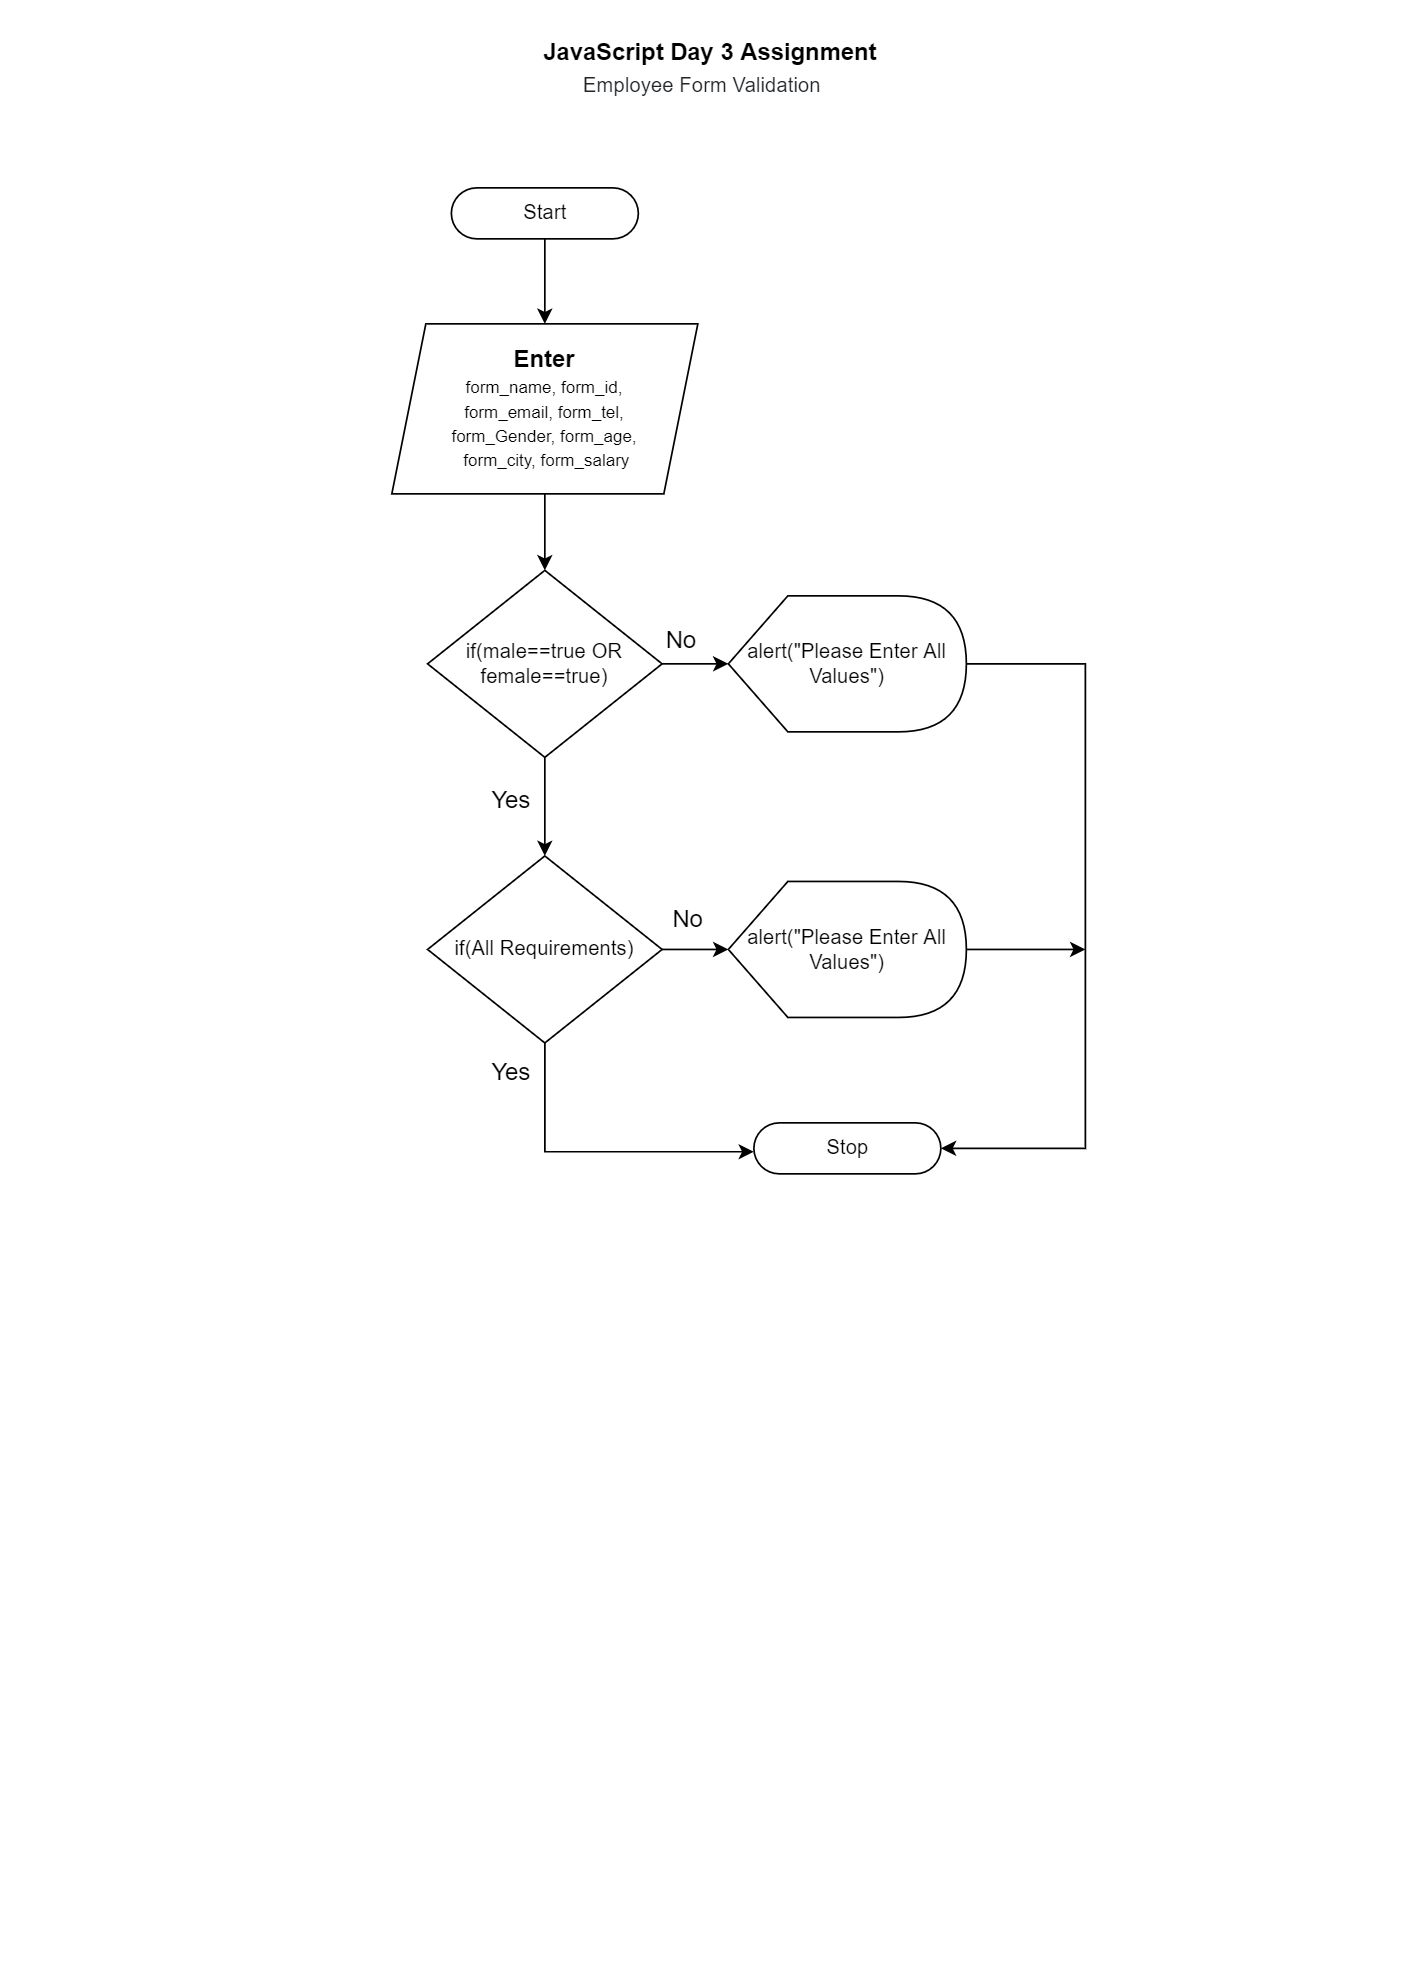

The diagram above was exported from draw.io. Its source (the exported page's mxGraphModel, read from the mxfile embedded in the PNG):
<mxGraphModel dx="2130" dy="912" grid="1" gridSize="10" guides="1" tooltips="1" connect="1" arrows="1" fold="1" page="1" pageScale="1" pageWidth="827" pageHeight="1169" math="0" shadow="0">
  <root>
    <mxCell id="0" />
    <mxCell id="1" parent="0" />
    <mxCell id="O_MRcWReuNbB-C9tgu37-1" style="edgeStyle=orthogonalEdgeStyle;rounded=0;orthogonalLoop=1;jettySize=auto;html=1;exitX=0.5;exitY=1;exitDx=0;exitDy=0;entryX=0.5;entryY=0;entryDx=0;entryDy=0;fontSize=14;" edge="1" parent="1" source="O_MRcWReuNbB-C9tgu37-2" target="O_MRcWReuNbB-C9tgu37-7">
      <mxGeometry relative="1" as="geometry" />
    </mxCell>
    <mxCell id="O_MRcWReuNbB-C9tgu37-2" value="&lt;div&gt;&lt;font style=&quot;font-size: 14px&quot;&gt;&lt;b&gt;Enter&lt;/b&gt;&lt;/font&gt;&lt;/div&gt;&lt;div&gt;&lt;font style=&quot;font-size: 10px&quot;&gt;form_name,&amp;nbsp;&lt;/font&gt;&lt;span style=&quot;font-size: 10px&quot;&gt;form_id,&lt;/span&gt;&lt;/div&gt;&lt;div&gt;&lt;font style=&quot;font-size: 10px&quot;&gt;form_email,&amp;nbsp;&lt;/font&gt;&lt;span style=&quot;font-size: 10px&quot;&gt;form_tel,&lt;/span&gt;&lt;/div&gt;&lt;div&gt;&lt;font style=&quot;font-size: 10px&quot;&gt;form_Gender,&amp;nbsp;&lt;/font&gt;&lt;font style=&quot;font-size: 10px&quot;&gt;form_age,&lt;/font&gt;&lt;/div&gt;&lt;div&gt;&lt;font style=&quot;font-size: 10px&quot;&gt;&amp;nbsp;&lt;/font&gt;&lt;span style=&quot;font-size: 10px&quot;&gt;form_city,&amp;nbsp;&lt;/span&gt;&lt;span style=&quot;font-size: 10px&quot;&gt;form_salary&lt;/span&gt;&lt;/div&gt;" style="shape=parallelogram;perimeter=parallelogramPerimeter;whiteSpace=wrap;html=1;fixedSize=1;" vertex="1" parent="1">
      <mxGeometry x="229.99" y="190" width="180" height="100" as="geometry" />
    </mxCell>
    <mxCell id="O_MRcWReuNbB-C9tgu37-3" style="edgeStyle=orthogonalEdgeStyle;rounded=0;orthogonalLoop=1;jettySize=auto;html=1;entryX=0.5;entryY=0;entryDx=0;entryDy=0;fontSize=14;" edge="1" parent="1" source="O_MRcWReuNbB-C9tgu37-4" target="O_MRcWReuNbB-C9tgu37-2">
      <mxGeometry relative="1" as="geometry" />
    </mxCell>
    <mxCell id="O_MRcWReuNbB-C9tgu37-4" value="Start" style="html=1;dashed=0;whitespace=wrap;shape=mxgraph.dfd.start" vertex="1" parent="1">
      <mxGeometry x="264.99999999999994" y="110" width="110" height="30" as="geometry" />
    </mxCell>
    <mxCell id="O_MRcWReuNbB-C9tgu37-5" style="edgeStyle=orthogonalEdgeStyle;rounded=0;orthogonalLoop=1;jettySize=auto;html=1;exitX=1;exitY=0.5;exitDx=0;exitDy=0;entryX=0;entryY=0.5;entryDx=0;entryDy=0;entryPerimeter=0;fontSize=14;" edge="1" parent="1" source="O_MRcWReuNbB-C9tgu37-7" target="O_MRcWReuNbB-C9tgu37-13">
      <mxGeometry relative="1" as="geometry" />
    </mxCell>
    <mxCell id="O_MRcWReuNbB-C9tgu37-6" style="edgeStyle=orthogonalEdgeStyle;rounded=0;orthogonalLoop=1;jettySize=auto;html=1;entryX=0.5;entryY=0;entryDx=0;entryDy=0;fontSize=14;" edge="1" parent="1" source="O_MRcWReuNbB-C9tgu37-7" target="O_MRcWReuNbB-C9tgu37-11">
      <mxGeometry relative="1" as="geometry" />
    </mxCell>
    <mxCell id="O_MRcWReuNbB-C9tgu37-7" value="if(male==true OR female==true)" style="rhombus;whiteSpace=wrap;html=1;" vertex="1" parent="1">
      <mxGeometry x="251.01999999999998" y="335" width="137.95" height="110" as="geometry" />
    </mxCell>
    <mxCell id="O_MRcWReuNbB-C9tgu37-8" value="Stop" style="html=1;dashed=0;whitespace=wrap;shape=mxgraph.dfd.start" vertex="1" parent="1">
      <mxGeometry x="442.95" y="660" width="110" height="30" as="geometry" />
    </mxCell>
    <mxCell id="O_MRcWReuNbB-C9tgu37-9" style="edgeStyle=orthogonalEdgeStyle;rounded=0;orthogonalLoop=1;jettySize=auto;html=1;entryX=0;entryY=0.5;entryDx=0;entryDy=0;entryPerimeter=0;fontSize=14;" edge="1" parent="1" source="O_MRcWReuNbB-C9tgu37-11" target="O_MRcWReuNbB-C9tgu37-17">
      <mxGeometry relative="1" as="geometry" />
    </mxCell>
    <mxCell id="O_MRcWReuNbB-C9tgu37-10" style="edgeStyle=orthogonalEdgeStyle;rounded=0;orthogonalLoop=1;jettySize=auto;html=1;fontSize=14;entryX=0;entryY=0.5;entryDx=0;entryDy=0;entryPerimeter=0;" edge="1" parent="1">
      <mxGeometry relative="1" as="geometry">
        <mxPoint x="442.9499999999998" y="677" as="targetPoint" />
        <mxPoint x="320.0382352941176" y="611.9655245933097" as="sourcePoint" />
        <Array as="points">
          <mxPoint x="319.95" y="677" />
        </Array>
      </mxGeometry>
    </mxCell>
    <mxCell id="O_MRcWReuNbB-C9tgu37-11" value="if(All Requirements)" style="rhombus;whiteSpace=wrap;html=1;" vertex="1" parent="1">
      <mxGeometry x="251.01999999999998" y="503" width="137.95" height="110" as="geometry" />
    </mxCell>
    <mxCell id="O_MRcWReuNbB-C9tgu37-12" style="edgeStyle=orthogonalEdgeStyle;rounded=0;orthogonalLoop=1;jettySize=auto;html=1;exitX=1;exitY=0.5;exitDx=0;exitDy=0;exitPerimeter=0;fontSize=14;entryX=1;entryY=0.5;entryDx=0;entryDy=0;entryPerimeter=0;" edge="1" parent="1" source="O_MRcWReuNbB-C9tgu37-13" target="O_MRcWReuNbB-C9tgu37-8">
      <mxGeometry relative="1" as="geometry">
        <mxPoint x="557.95" y="670" as="targetPoint" />
        <Array as="points">
          <mxPoint x="637.95" y="390" />
          <mxPoint x="637.95" y="675" />
        </Array>
      </mxGeometry>
    </mxCell>
    <mxCell id="O_MRcWReuNbB-C9tgu37-13" value="alert(&quot;Please Enter All Values&quot;)" style="shape=display;whiteSpace=wrap;html=1;" vertex="1" parent="1">
      <mxGeometry x="427.95" y="350" width="140" height="80" as="geometry" />
    </mxCell>
    <mxCell id="O_MRcWReuNbB-C9tgu37-14" value="No" style="text;html=1;align=center;verticalAlign=middle;resizable=0;points=[];autosize=1;strokeColor=none;fillColor=none;fontSize=14;" vertex="1" parent="1">
      <mxGeometry x="384.96999999999997" y="366" width="30" height="20" as="geometry" />
    </mxCell>
    <mxCell id="O_MRcWReuNbB-C9tgu37-15" value="Yes" style="text;html=1;align=center;verticalAlign=middle;resizable=0;points=[];autosize=1;strokeColor=none;fillColor=none;fontSize=14;" vertex="1" parent="1">
      <mxGeometry x="279.95" y="460" width="40" height="20" as="geometry" />
    </mxCell>
    <mxCell id="O_MRcWReuNbB-C9tgu37-16" style="edgeStyle=orthogonalEdgeStyle;rounded=0;orthogonalLoop=1;jettySize=auto;html=1;fontSize=14;" edge="1" parent="1" source="O_MRcWReuNbB-C9tgu37-17">
      <mxGeometry relative="1" as="geometry">
        <mxPoint x="637.9499999999998" y="558" as="targetPoint" />
      </mxGeometry>
    </mxCell>
    <mxCell id="O_MRcWReuNbB-C9tgu37-17" value="alert(&quot;Please Enter All Values&quot;)" style="shape=display;whiteSpace=wrap;html=1;" vertex="1" parent="1">
      <mxGeometry x="427.95" y="518" width="140" height="80" as="geometry" />
    </mxCell>
    <mxCell id="O_MRcWReuNbB-C9tgu37-18" value="No" style="text;html=1;align=center;verticalAlign=middle;resizable=0;points=[];autosize=1;strokeColor=none;fillColor=none;fontSize=14;" vertex="1" parent="1">
      <mxGeometry x="388.96999999999997" y="530" width="30" height="20" as="geometry" />
    </mxCell>
    <mxCell id="O_MRcWReuNbB-C9tgu37-19" value="Yes" style="text;html=1;align=center;verticalAlign=middle;resizable=0;points=[];autosize=1;strokeColor=none;fillColor=none;fontSize=14;" vertex="1" parent="1">
      <mxGeometry x="279.95" y="620" width="40" height="20" as="geometry" />
    </mxCell>
    <mxCell id="O_MRcWReuNbB-C9tgu37-20" value="&lt;b&gt;&lt;font style=&quot;font-size: 14px&quot;&gt;JavaScript Day 3 Assignment&amp;nbsp;&lt;/font&gt;&lt;/b&gt;" style="text;html=1;align=center;verticalAlign=middle;resizable=0;points=[];autosize=1;strokeColor=none;fillColor=none;" vertex="1" parent="1">
      <mxGeometry x="314" y="20" width="210" height="20" as="geometry" />
    </mxCell>
    <mxCell id="O_MRcWReuNbB-C9tgu37-21" value="&lt;font color=&quot;#212529&quot; face=&quot;poppins, sans-serif&quot;&gt;&lt;span style=&quot;font-size: 12px ; background-color: rgb(255 , 255 , 255)&quot;&gt;Employee Form Validation&amp;nbsp;&lt;/span&gt;&lt;/font&gt;" style="text;html=1;align=center;verticalAlign=middle;resizable=0;points=[];autosize=1;strokeColor=none;fillColor=none;fontSize=9;" vertex="1" parent="1">
      <mxGeometry x="334" y="40" width="160" height="20" as="geometry" />
    </mxCell>
  </root>
</mxGraphModel>